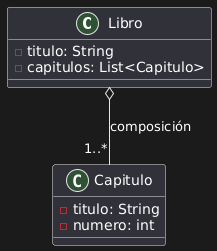

The diagram above was rendered by PlantUML. Its source (embedded in the PNG):
@startuml
class Libro {
  -titulo: String
  -capitulos: List<Capitulo>
}

class Capitulo {
  -titulo: String
  -numero: int
}

Libro o-- "1..*" Capitulo : composición
@enduml